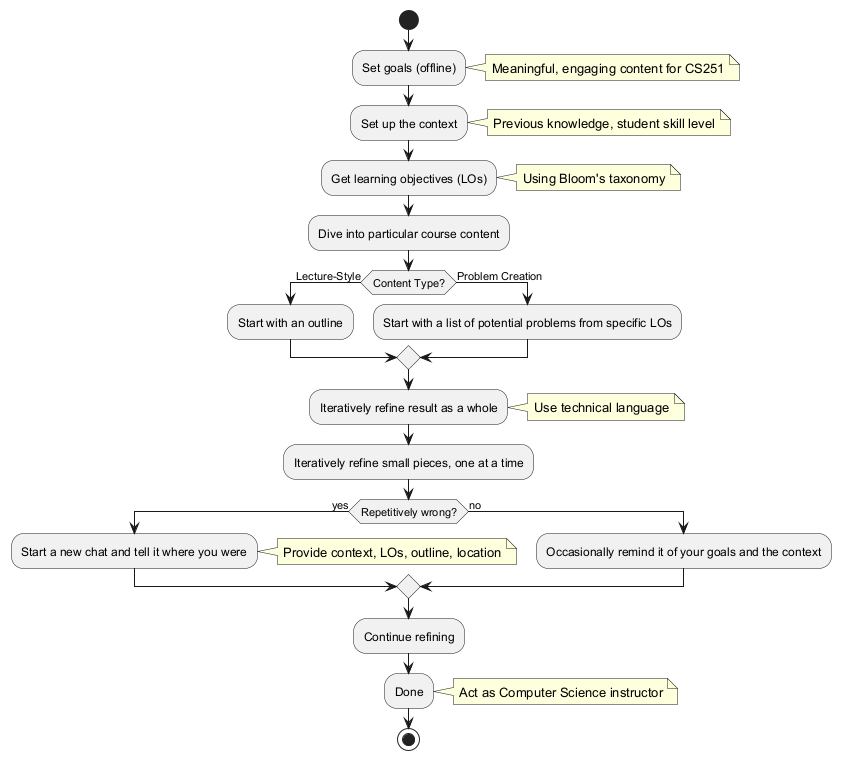

The diagram above was rendered by PlantUML. Its source (embedded in the PNG):
@startuml
start
:Set goals (offline);
note right: Meaningful, engaging content for CS251

:Set up the context;
note right: Previous knowledge, student skill level

:Get learning objectives (LOs);
note right: Using Bloom's taxonomy

:Dive into particular course content;

if (Content Type?) then (Lecture-Style)
  :Start with an outline;
else (Problem Creation)
  :Start with a list of potential problems from specific LOs;
endif

:Iteratively refine result as a whole;
note right: Use technical language

:Iteratively refine small pieces, one at a time;

if (Repetitively wrong?) then (yes)
  :Start a new chat and tell it where you were;
  note right: Provide context, LOs, outline, location
else (no)
  :Occasionally remind it of your goals and the context;
endif

:Continue refining;

:Done;
note right: Act as Computer Science instructor

stop
@enduml